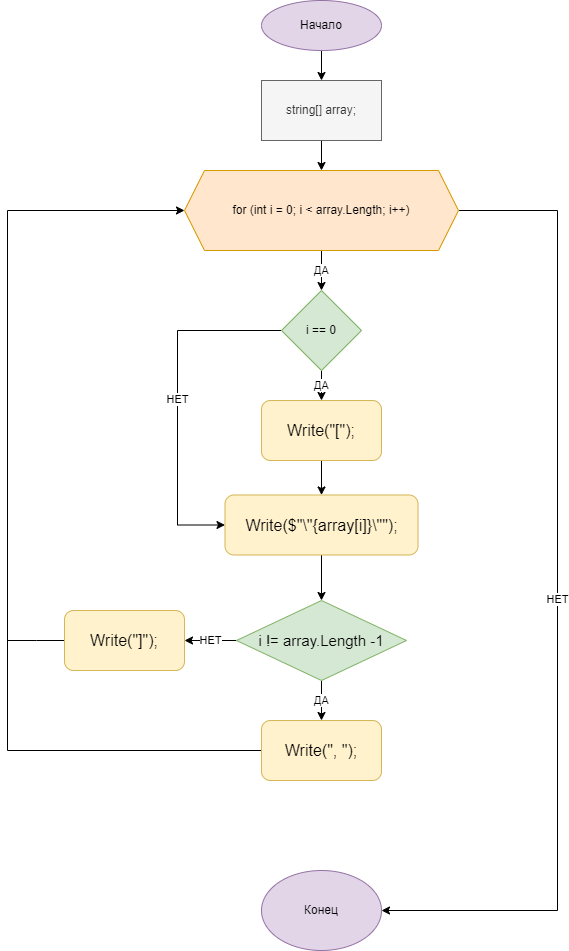

The diagram above was exported from draw.io. Its source (the exported page's mxGraphModel, read from the mxfile embedded in the PNG):
<mxGraphModel dx="1002" dy="575" grid="1" gridSize="10" guides="1" tooltips="1" connect="1" arrows="1" fold="1" page="1" pageScale="1" pageWidth="827" pageHeight="1169" math="0" shadow="0">
  <root>
    <mxCell id="0" />
    <mxCell id="1" parent="0" />
    <mxCell id="t15BnUNzsgXDPReq2WH4-12" style="edgeStyle=orthogonalEdgeStyle;rounded=0;orthogonalLoop=1;jettySize=auto;html=1;exitX=0.5;exitY=1;exitDx=0;exitDy=0;entryX=0.5;entryY=0;entryDx=0;entryDy=0;" edge="1" parent="1" source="t15BnUNzsgXDPReq2WH4-1" target="t15BnUNzsgXDPReq2WH4-2">
      <mxGeometry relative="1" as="geometry" />
    </mxCell>
    <mxCell id="t15BnUNzsgXDPReq2WH4-1" value="Начало" style="ellipse;whiteSpace=wrap;html=1;fillColor=#e1d5e7;strokeColor=#9673a6;" vertex="1" parent="1">
      <mxGeometry x="354" y="30" width="120" height="50" as="geometry" />
    </mxCell>
    <mxCell id="t15BnUNzsgXDPReq2WH4-13" style="edgeStyle=orthogonalEdgeStyle;rounded=0;orthogonalLoop=1;jettySize=auto;html=1;exitX=0.5;exitY=1;exitDx=0;exitDy=0;entryX=0.5;entryY=0;entryDx=0;entryDy=0;" edge="1" parent="1" source="t15BnUNzsgXDPReq2WH4-2" target="t15BnUNzsgXDPReq2WH4-3">
      <mxGeometry relative="1" as="geometry" />
    </mxCell>
    <mxCell id="t15BnUNzsgXDPReq2WH4-2" value="string[] array;" style="rounded=0;whiteSpace=wrap;html=1;fillColor=#f5f5f5;fontColor=#333333;strokeColor=#666666;" vertex="1" parent="1">
      <mxGeometry x="354" y="110" width="120" height="60" as="geometry" />
    </mxCell>
    <mxCell id="t15BnUNzsgXDPReq2WH4-14" value="ДА" style="edgeStyle=orthogonalEdgeStyle;rounded=0;orthogonalLoop=1;jettySize=auto;html=1;exitX=0.5;exitY=1;exitDx=0;exitDy=0;entryX=0.5;entryY=0;entryDx=0;entryDy=0;" edge="1" parent="1" source="t15BnUNzsgXDPReq2WH4-3" target="t15BnUNzsgXDPReq2WH4-4">
      <mxGeometry relative="1" as="geometry" />
    </mxCell>
    <mxCell id="t15BnUNzsgXDPReq2WH4-23" value="НЕТ" style="edgeStyle=orthogonalEdgeStyle;rounded=0;orthogonalLoop=1;jettySize=auto;html=1;exitX=1;exitY=0.5;exitDx=0;exitDy=0;entryX=1;entryY=0.5;entryDx=0;entryDy=0;" edge="1" parent="1" source="t15BnUNzsgXDPReq2WH4-3" target="t15BnUNzsgXDPReq2WH4-11">
      <mxGeometry relative="1" as="geometry">
        <Array as="points">
          <mxPoint x="650" y="240" />
          <mxPoint x="650" y="940" />
        </Array>
      </mxGeometry>
    </mxCell>
    <mxCell id="t15BnUNzsgXDPReq2WH4-3" value="for (int i = 0; i &amp;lt; array.Length; i++)" style="shape=hexagon;perimeter=hexagonPerimeter2;whiteSpace=wrap;html=1;fixedSize=1;fillColor=#ffe6cc;strokeColor=#d79b00;" vertex="1" parent="1">
      <mxGeometry x="277" y="200" width="274" height="80" as="geometry" />
    </mxCell>
    <mxCell id="t15BnUNzsgXDPReq2WH4-15" value="ДА" style="edgeStyle=orthogonalEdgeStyle;rounded=0;orthogonalLoop=1;jettySize=auto;html=1;exitX=0.5;exitY=1;exitDx=0;exitDy=0;entryX=0.5;entryY=0;entryDx=0;entryDy=0;" edge="1" parent="1" source="t15BnUNzsgXDPReq2WH4-4" target="t15BnUNzsgXDPReq2WH4-5">
      <mxGeometry relative="1" as="geometry" />
    </mxCell>
    <mxCell id="t15BnUNzsgXDPReq2WH4-17" value="НЕТ" style="edgeStyle=orthogonalEdgeStyle;rounded=0;orthogonalLoop=1;jettySize=auto;html=1;exitX=0;exitY=0.5;exitDx=0;exitDy=0;entryX=0;entryY=0.5;entryDx=0;entryDy=0;" edge="1" parent="1" source="t15BnUNzsgXDPReq2WH4-4" target="t15BnUNzsgXDPReq2WH4-6">
      <mxGeometry relative="1" as="geometry">
        <Array as="points">
          <mxPoint x="270" y="360" />
          <mxPoint x="270" y="555" />
        </Array>
      </mxGeometry>
    </mxCell>
    <mxCell id="t15BnUNzsgXDPReq2WH4-4" value="i == 0" style="rhombus;whiteSpace=wrap;html=1;fillColor=#d5e8d4;strokeColor=#82b366;" vertex="1" parent="1">
      <mxGeometry x="374" y="320" width="80" height="80" as="geometry" />
    </mxCell>
    <mxCell id="t15BnUNzsgXDPReq2WH4-16" style="edgeStyle=orthogonalEdgeStyle;rounded=0;orthogonalLoop=1;jettySize=auto;html=1;exitX=0.5;exitY=1;exitDx=0;exitDy=0;entryX=0.5;entryY=0;entryDx=0;entryDy=0;" edge="1" parent="1" source="t15BnUNzsgXDPReq2WH4-5" target="t15BnUNzsgXDPReq2WH4-6">
      <mxGeometry relative="1" as="geometry" />
    </mxCell>
    <mxCell id="t15BnUNzsgXDPReq2WH4-5" value="Write(&quot;[&quot;);" style="rounded=1;whiteSpace=wrap;html=1;fillColor=#fff2cc;strokeColor=#d6b656;fontSize=16;" vertex="1" parent="1">
      <mxGeometry x="354" y="430" width="120" height="60" as="geometry" />
    </mxCell>
    <mxCell id="t15BnUNzsgXDPReq2WH4-18" style="edgeStyle=orthogonalEdgeStyle;rounded=0;orthogonalLoop=1;jettySize=auto;html=1;exitX=0.5;exitY=1;exitDx=0;exitDy=0;" edge="1" parent="1" source="t15BnUNzsgXDPReq2WH4-6" target="t15BnUNzsgXDPReq2WH4-9">
      <mxGeometry relative="1" as="geometry" />
    </mxCell>
    <mxCell id="t15BnUNzsgXDPReq2WH4-6" value="Write($&quot;\&quot;{array[i]}\&quot;&quot;);" style="rounded=1;whiteSpace=wrap;html=1;fillColor=#fff2cc;strokeColor=#d6b656;fontSize=16;" vertex="1" parent="1">
      <mxGeometry x="317.5" y="524.5" width="193" height="60" as="geometry" />
    </mxCell>
    <mxCell id="t15BnUNzsgXDPReq2WH4-21" style="edgeStyle=orthogonalEdgeStyle;rounded=0;orthogonalLoop=1;jettySize=auto;html=1;exitX=0;exitY=0.5;exitDx=0;exitDy=0;entryX=0;entryY=0.5;entryDx=0;entryDy=0;" edge="1" parent="1" source="t15BnUNzsgXDPReq2WH4-8" target="t15BnUNzsgXDPReq2WH4-3">
      <mxGeometry relative="1" as="geometry">
        <Array as="points">
          <mxPoint x="100" y="780" />
          <mxPoint x="100" y="240" />
        </Array>
      </mxGeometry>
    </mxCell>
    <mxCell id="t15BnUNzsgXDPReq2WH4-8" value="Write(&quot;, &quot;);" style="rounded=1;whiteSpace=wrap;html=1;fillColor=#fff2cc;strokeColor=#d6b656;fontSize=16;" vertex="1" parent="1">
      <mxGeometry x="354" y="750" width="120" height="60" as="geometry" />
    </mxCell>
    <mxCell id="t15BnUNzsgXDPReq2WH4-19" value="ДА" style="edgeStyle=orthogonalEdgeStyle;rounded=0;orthogonalLoop=1;jettySize=auto;html=1;exitX=0.5;exitY=1;exitDx=0;exitDy=0;entryX=0.5;entryY=0;entryDx=0;entryDy=0;" edge="1" parent="1" source="t15BnUNzsgXDPReq2WH4-9" target="t15BnUNzsgXDPReq2WH4-8">
      <mxGeometry relative="1" as="geometry" />
    </mxCell>
    <mxCell id="t15BnUNzsgXDPReq2WH4-20" value="НЕТ" style="edgeStyle=orthogonalEdgeStyle;rounded=0;orthogonalLoop=1;jettySize=auto;html=1;exitX=0;exitY=0.5;exitDx=0;exitDy=0;entryX=1;entryY=0.5;entryDx=0;entryDy=0;" edge="1" parent="1" source="t15BnUNzsgXDPReq2WH4-9" target="t15BnUNzsgXDPReq2WH4-10">
      <mxGeometry relative="1" as="geometry" />
    </mxCell>
    <mxCell id="t15BnUNzsgXDPReq2WH4-9" value="i != array.Length -1" style="rhombus;whiteSpace=wrap;html=1;fillColor=#d5e8d4;strokeColor=#82b366;fontSize=15;" vertex="1" parent="1">
      <mxGeometry x="329" y="630" width="170" height="80" as="geometry" />
    </mxCell>
    <mxCell id="t15BnUNzsgXDPReq2WH4-22" style="edgeStyle=orthogonalEdgeStyle;rounded=0;orthogonalLoop=1;jettySize=auto;html=1;exitX=0;exitY=0.5;exitDx=0;exitDy=0;endArrow=none;endFill=0;" edge="1" parent="1" source="t15BnUNzsgXDPReq2WH4-10">
      <mxGeometry relative="1" as="geometry">
        <mxPoint x="100" y="670" as="targetPoint" />
      </mxGeometry>
    </mxCell>
    <mxCell id="t15BnUNzsgXDPReq2WH4-10" value="Write(&quot;]&quot;);" style="rounded=1;whiteSpace=wrap;html=1;fillColor=#fff2cc;strokeColor=#d6b656;fontSize=16;" vertex="1" parent="1">
      <mxGeometry x="157" y="640" width="120" height="60" as="geometry" />
    </mxCell>
    <mxCell id="t15BnUNzsgXDPReq2WH4-11" value="Конец" style="ellipse;whiteSpace=wrap;html=1;fillColor=#e1d5e7;strokeColor=#9673a6;" vertex="1" parent="1">
      <mxGeometry x="354" y="900" width="120" height="80" as="geometry" />
    </mxCell>
  </root>
</mxGraphModel>